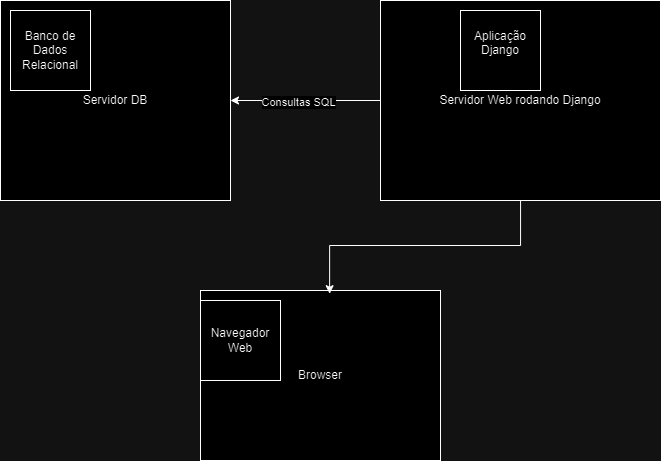

The diagram above was exported from draw.io. Its source (the exported page's mxGraphModel, read from the mxfile embedded in the PNG):
<mxGraphModel dx="987" dy="1711" grid="1" gridSize="10" guides="1" tooltips="1" connect="1" arrows="1" fold="1" page="1" pageScale="1" pageWidth="827" pageHeight="1169" math="0" shadow="0">
  <root>
    <mxCell id="0" />
    <mxCell id="1" parent="0" />
    <mxCell id="LfT3OuOdZkfybtMARSPw-6" value="Servidor DB" style="rounded=0;whiteSpace=wrap;html=1;" vertex="1" parent="1">
      <mxGeometry x="90" y="-110" width="230" height="200" as="geometry" />
    </mxCell>
    <mxCell id="LfT3OuOdZkfybtMARSPw-10" value="" style="edgeStyle=orthogonalEdgeStyle;rounded=0;orthogonalLoop=1;jettySize=auto;html=1;" edge="1" parent="1" source="LfT3OuOdZkfybtMARSPw-8" target="LfT3OuOdZkfybtMARSPw-6">
      <mxGeometry relative="1" as="geometry" />
    </mxCell>
    <mxCell id="LfT3OuOdZkfybtMARSPw-15" value="Consultas SQL" style="edgeLabel;html=1;align=center;verticalAlign=middle;resizable=0;points=[];" vertex="1" connectable="0" parent="LfT3OuOdZkfybtMARSPw-10">
      <mxGeometry x="0.0967" y="1" relative="1" as="geometry">
        <mxPoint as="offset" />
      </mxGeometry>
    </mxCell>
    <mxCell id="LfT3OuOdZkfybtMARSPw-8" value="Servidor Web rodando Django" style="rounded=0;whiteSpace=wrap;html=1;" vertex="1" parent="1">
      <mxGeometry x="470" y="-110" width="280" height="200" as="geometry" />
    </mxCell>
    <mxCell id="LfT3OuOdZkfybtMARSPw-9" value="Browser" style="rounded=0;whiteSpace=wrap;html=1;" vertex="1" parent="1">
      <mxGeometry x="290" y="180" width="240" height="170" as="geometry" />
    </mxCell>
    <mxCell id="LfT3OuOdZkfybtMARSPw-11" style="edgeStyle=orthogonalEdgeStyle;rounded=0;orthogonalLoop=1;jettySize=auto;html=1;entryX=0.538;entryY=0.019;entryDx=0;entryDy=0;entryPerimeter=0;" edge="1" parent="1" source="LfT3OuOdZkfybtMARSPw-8" target="LfT3OuOdZkfybtMARSPw-9">
      <mxGeometry relative="1" as="geometry" />
    </mxCell>
    <mxCell id="LfT3OuOdZkfybtMARSPw-12" value="&#10;Aplicação Django&#10;&#10;" style="whiteSpace=wrap;html=1;aspect=fixed;" vertex="1" parent="1">
      <mxGeometry x="550" y="-100" width="80" height="80" as="geometry" />
    </mxCell>
    <mxCell id="LfT3OuOdZkfybtMARSPw-13" value="Banco de Dados Relacional" style="whiteSpace=wrap;html=1;aspect=fixed;" vertex="1" parent="1">
      <mxGeometry x="100" y="-100" width="80" height="80" as="geometry" />
    </mxCell>
    <mxCell id="LfT3OuOdZkfybtMARSPw-14" value="Navegador Web" style="whiteSpace=wrap;html=1;aspect=fixed;" vertex="1" parent="1">
      <mxGeometry x="290" y="190" width="80" height="80" as="geometry" />
    </mxCell>
  </root>
</mxGraphModel>